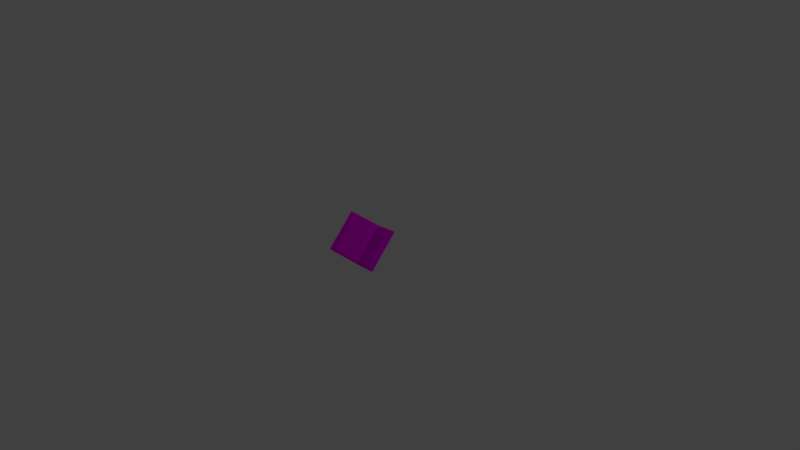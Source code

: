 # Source: book.blend  (saved by Blender 2.79.0; exported with 4.5.12 LTS)
import bpy
from mathutils import Matrix  # noqa: F401  (used for matrix-valued properties, if any)

bpy.ops.wm.read_factory_settings(use_empty=True)
scene = bpy.context.scene
scene.name = 'Scene'

# ---- collections
col_collection_1 = bpy.data.collections.new('Collection 1'); scene.collection.children.link(col_collection_1)

# ---- images (referenced by path relative to the original .blend; pixels are not part of the script)
import os
ASSET_DIR = os.environ.get("B2B_ASSET_DIR", "")  # directory of the original .blend (textures are referenced by path, not embedded)
HERE = os.path.dirname(os.path.abspath(__file__))  # packed textures are extracted next to this script under _unpacked/

def load_image(name, relpath, width, height, colorspace="sRGB"):
    """Load a texture the original file referenced (path relative to the .blend, or extracted next to this script)."""
    p = next((c for c in (os.path.join(HERE, relpath), os.path.join(ASSET_DIR, relpath)) if relpath and os.path.exists(c)), "")
    if p:
        img = bpy.data.images.load(p, check_existing=True)
        img.name = name
    else:  # same state as the original file: an image datablock whose file is absent (Cycles renders it pink)
        img = bpy.data.images.new(name, width, height)
        img.source = "FILE"
        img.filepath = "//" + (relpath or name)
    img.colorspace_settings.name = colorspace
    return img
img_booktexturecolor = load_image('booktexturecolor', 'booktexture.png', 1024, 1024, 'sRGB')

# ---- materials (node trees are filled in below, after node groups)
mat_bookcolor = bpy.data.materials.new('bookcolor')
mat_bookcolor.alpha_threshold = 0.0
mat_bookcolor.diffuse_color = (0.5373, 0.1961, 0.1961, 1.0)
mat_bookcolor.specular_color = (0.9, 0.9, 0.9)
mat_bookcolor.roughness = 0.5
mat_bookcolor.specular_intensity = 0.1

# ---- material node trees
mat_bookcolor.use_nodes = True; mat_bookcolor.node_tree.nodes.clear()
_N = mat_bookcolor.node_tree.nodes; _L = mat_bookcolor.node_tree.links
n0 = _N.new('ShaderNodeOutputMaterial'); n0.name = 'Material Output'; n0.location = (387, 299)
n1 = _N.new('ShaderNodeBsdfDiffuse'); n1.name = 'Diffuse BSDF'; n1.location = (192, 302)
n2 = _N.new('ShaderNodeTexImage'); n2.name = 'Image Texture'; n2.location = (8, 375)
n2.width = 140
n2.image = img_booktexturecolor
_L.new(n1.outputs[0], n0.inputs[0])
_L.new(n2.outputs[0], n1.inputs[0])
n0.is_active_output = True

# ---- world
world_world = bpy.data.worlds.new('World'); scene.world = world_world
world_world.color = (0.05088, 0.05088, 0.05088)
world_world.use_sun_shadow = False
world_world.sun_shadow_jitter_overblur = 0.0
world_world.cycles.sampling_method = 'MANUAL'

# ---- cameras
cam_camera = bpy.data.cameras.new('Camera')
cam_camera.clip_end = 100.0
cam_camera.lens = 35.0
cam_camera.sensor_width = 32.0
cam_camera.sensor_height = 18.0
cam_camera.ortho_scale = 7.314
cam_camera.dof.focus_distance = 0.0

# ---- lights
light_lamp = bpy.data.lights.new('Lamp', 'POINT')
light_lamp.transmission_factor = 0.0
light_lamp.cutoff_distance = 30.0
light_lamp.energy = 100.0
light_lamp.shadow_buffer_clip_start = 1.001
light_lamp.shadow_soft_size = 0.1
light_lamp.shadow_maximum_resolution = 0.006
light_lamp.use_absolute_resolution = True

# ---- meshes
me_untitled = bpy.data.meshes.new('Untitled')
me_untitled.from_pydata([(2.547, 2.883, -4.548), (-19.95, 6.705, -4.548), (-19.95, 2.883, -4.548), (2.547, 6.705, -4.548), (2.547, 3.063, -3.823), (-19.95, 3.063, -3.823), (-19.95, 6.497, -3.823), (2.547, 6.497, -3.823), (2.547, -12.3, 2.138), (-19.95, -12.3, 2.138), (-19.95, 20.19, 2.176), (2.547, 20.19, 2.176), (2.547, 2.651, -3.201), (-19.95, 2.651, -3.201), (-19.95, 6.829, -3.205), (2.547, 6.829, -3.205), (2.547, -12.06, 2.75), (-19.95, -12.06, 2.75), (-19.95, 19.92, 2.778), (2.547, 19.92, 2.778), (1.44, 2.47, -3.461), (-18.96, 2.47, -3.461), (-18.96, 6.962, -3.464), (1.44, 6.962, -3.464), (-18.96, -11.89, 2.324), (-18.96, 19.54, 2.349), (-18.83, -8.897, 2.983), (-18.83, 16.86, 3.007), (-18.83, -3.902, 1.173), (-18.83, 12.39, 1.198), (-18.7, 0.6937, 0.2515), (-18.7, 8.528, 0.2762), (-18.7, 4.777, -2.909), (1.32, -11.89, 2.324), (1.32, 19.54, 2.349), (1.452, -8.897, 2.983), (1.452, 16.86, 3.007), (1.452, -3.902, 1.173), (1.452, 12.39, 1.198), (1.583, 0.6937, 0.2515), (1.583, 8.528, 0.2762), (1.583, 4.777, -2.909), (-18.7, 2.676, -0.8022), (-18.7, 6.63, -0.7775), (1.583, 2.676, -0.8022), (1.583, 6.63, -0.7775)], [], [(2, 1, 0), (3, 0, 1), (1, 6, 7), (7, 3, 1), (5, 2, 4), (0, 4, 2), (0, 3, 4), (7, 4, 3), (1, 2, 5), (5, 6, 1), (6, 10, 7), (11, 7, 10), (9, 5, 4), (4, 8, 9), (16, 8, 4), (4, 12, 16), (4, 13, 12), (5, 13, 4), (17, 16, 12), (12, 13, 17), (7, 6, 4), (6, 5, 4), (5, 17, 13), (9, 17, 5), (6, 7, 14), (7, 15, 14), (7, 19, 15), (11, 19, 7), (10, 18, 19), (19, 11, 10), (18, 6, 14), (10, 6, 18), (19, 18, 15), (29, 25, 22), (27, 25, 29), (29, 22, 31), (28, 30, 21), (21, 24, 28), (24, 26, 28), (23, 34, 38), (38, 34, 36), (40, 23, 38), (20, 39, 37), (37, 33, 20), (37, 35, 33), (35, 24, 33), (26, 24, 35), (36, 34, 25), (25, 27, 36), (29, 36, 27), (38, 36, 29), (40, 38, 29), (29, 31, 40), (28, 39, 30), (37, 39, 28), (28, 35, 37), (26, 35, 28), (20, 44, 39), (41, 44, 20), (23, 45, 41), (40, 45, 23), (22, 43, 31), (32, 43, 22), (21, 42, 32), (30, 42, 21), (43, 40, 31), (45, 40, 43), (43, 41, 45), (32, 41, 43), (42, 41, 32), (44, 41, 42), (42, 39, 44), (30, 39, 42), (21, 41, 20), (32, 41, 21), (22, 41, 32), (23, 41, 22), (18, 14, 15), (9, 16, 17), (8, 16, 9)])
me_untitled.polygons.foreach_set('use_smooth', [True] * 80)
_k = set([(0, 2), (0, 3), (0, 4), (1, 2), (1, 3), (1, 6), (2, 5), (3, 7), (4, 5), (4, 7), (4, 8), (4, 12), (5, 6), (5, 9), (5, 13), (6, 7), (6, 10), (6, 14), (7, 11), (7, 15), (8, 9), (8, 16), (9, 17), (10, 11), (10, 18), (11, 19), (12, 13), (12, 16), (13, 17), (14, 15), (14, 18), (15, 19), (16, 17), (18, 19), (20, 37), (20, 41), (21, 32), (21, 41), (22, 29), (22, 32), (23, 41), (24, 26), (24, 28), (25, 27), (25, 36), (26, 28), (26, 35), (27, 29), (27, 36), (28, 30), (29, 31), (30, 42), (31, 43), (32, 41), (32, 42), (32, 43), (33, 35), (34, 36), (34, 38), (35, 37), (36, 38), (37, 39), (38, 40), (39, 44), (40, 45), (41, 44), (41, 45)])
me_untitled.attributes.new('sharp_edge', 'BOOLEAN', 'EDGE').data.foreach_set('value', [ (min(e.vertices), max(e.vertices)) in _k for e in me_untitled.edges])
_uv = me_untitled.uv_layers.new(name='UVChannel_1')
_uv.uv.foreach_set('vector', [0.9179, 0.7433, 0.8578, 0.7433, 0.9179, 0.3839, 0.8578, 0.3839, 0.9179, 0.3839, 0.8578, 0.7433, 0.3244, 0.3676, 0.3193, 0.3676, 0.3193, 0.00815, 0.3193, 0.00815, 0.3244, 0.00815, 0.3244, 0.3676, 0.3142, 0.7433, 0.3024, 0.7433, 0.3142, 0.3839, 0.3024, 0.3839, 0.3142, 0.3839, 0.3024, 0.7433, 0.08918, 0.7896, 0.08918, 0.7285, 0.1008, 0.7867, 0.1008, 0.7319, 0.1008, 0.7867, 0.08918, 0.7285, 0.1172, 0.7896, 0.1172, 0.7285, 0.1289, 0.7314, 0.1289, 0.7314, 0.1289, 0.7863, 0.1172, 0.7896, 0.7524, 0.7433, 0.5565, 0.7433, 0.7524, 0.3839, 0.5565, 0.3839, 0.7524, 0.3839, 0.5565, 0.7433, 0.6023, 0.3676, 0.3408, 0.3676, 0.3408, 0.00815, 0.3408, 0.00815, 0.6023, 0.00815, 0.6023, 0.3676, 0.8399, 0.9877, 0.8293, 0.9877, 0.8309, 0.7243, 0.8309, 0.7243, 0.8378, 0.7341, 0.8399, 0.9877, 0.2647, 0.00815, 0.2566, 0.3676, 0.2566, 0.00815, 0.2647, 0.3676, 0.2566, 0.3676, 0.2647, 0.00815, 0.008204, 0.3676, 0.008204, 0.00815, 0.2566, 0.00815, 0.2566, 0.00815, 0.2566, 0.3676, 0.008204, 0.3676, 0.3193, 0.00815, 0.3193, 0.3676, 0.2647, 0.00815, 0.3193, 0.3676, 0.2647, 0.3676, 0.2647, 0.00815, 0.01703, 0.7285, 0.008204, 0.9918, 0.01017, 0.7383, 0.01879, 0.9918, 0.008204, 0.9918, 0.01703, 0.7285, 0.9535, 0.3676, 0.9535, 0.00815, 0.9648, 0.3676, 0.9535, 0.00815, 0.9648, 0.00815, 0.9648, 0.3676, 0.04578, 0.7285, 0.03519, 0.9674, 0.03882, 0.7374, 0.04578, 0.9675, 0.03519, 0.9674, 0.04578, 0.7285, 0.3408, 0.3839, 0.3465, 0.3839, 0.3465, 0.7433, 0.3465, 0.7433, 0.3408, 0.7433, 0.3408, 0.3839, 0.06219, 0.7286, 0.07277, 0.9674, 0.06581, 0.9586, 0.07277, 0.7285, 0.07277, 0.9674, 0.06219, 0.7286, 0.3465, 0.7433, 0.3465, 0.3839, 0.5401, 0.7433, 0.9471, 0.7898, 0.9785, 0.6785, 0.9785, 0.8998, 0.9508, 0.7128, 0.9785, 0.6785, 0.9471, 0.7898, 0.9471, 0.7898, 0.9785, 0.8998, 0.9344, 0.852, 0.9062, 0.1611, 0.8923, 0.08751, 0.9371, 0.03898, 0.9371, 0.03898, 0.9371, 0.2864, 0.9062, 0.1611, 0.9371, 0.2864, 0.9092, 0.2459, 0.9062, 0.1611, 0.8129, 0.7523, 0.8129, 0.9736, 0.7814, 0.8623, 0.7814, 0.8623, 0.8129, 0.9736, 0.7852, 0.9393, 0.7688, 0.8001, 0.8129, 0.7523, 0.7814, 0.8623, 0.9791, 0.6313, 0.9344, 0.5828, 0.9483, 0.5092, 0.9483, 0.5092, 0.9791, 0.3839, 0.9791, 0.6313, 0.9483, 0.5092, 0.9513, 0.4244, 0.9791, 0.3839, 0.24, 0.7101, 0.286, 0.3839, 0.286, 0.708, 0.24, 0.386, 0.286, 0.3839, 0.24, 0.7101, 0.7446, 0.01025, 0.7887, 0.01236, 0.7887, 0.3365, 0.7887, 0.3365, 0.7446, 0.3344, 0.7446, 0.01025, 0.6779, 0.3344, 0.7446, 0.01025, 0.7446, 0.3344, 0.6779, 0.01025, 0.7446, 0.01025, 0.6779, 0.3344, 0.6188, 0.00815, 0.6779, 0.01025, 0.6779, 0.3344, 0.6779, 0.3344, 0.6188, 0.3323, 0.6188, 0.00815, 0.1561, 0.386, 0.08083, 0.7122, 0.08083, 0.3881, 0.1561, 0.7101, 0.08083, 0.7122, 0.1561, 0.386, 0.1561, 0.386, 0.24, 0.7101, 0.1561, 0.7101, 0.24, 0.386, 0.24, 0.7101, 0.1561, 0.386, 0.9791, 0.6313, 0.9382, 0.6185, 0.9344, 0.5828, 0.957, 0.6622, 0.9382, 0.6185, 0.9791, 0.6313, 0.8129, 0.7523, 0.7714, 0.7655, 0.79, 0.7243, 0.7688, 0.8001, 0.7714, 0.7655, 0.8129, 0.7523, 0.9785, 0.8998, 0.9369, 0.8865, 0.9344, 0.852, 0.9555, 0.9277, 0.9369, 0.8865, 0.9785, 0.8998, 0.9371, 0.03898, 0.8961, 0.05185, 0.9149, 0.00815, 0.8923, 0.08751, 0.8961, 0.05185, 0.9371, 0.03898, 0.7974, 0.3839, 0.7688, 0.708, 0.7688, 0.3839, 0.7974, 0.708, 0.7688, 0.708, 0.7974, 0.3839, 0.7974, 0.3839, 0.8414, 0.708, 0.7974, 0.708, 0.8414, 0.3839, 0.8414, 0.708, 0.7974, 0.3839, 0.04675, 0.3881, 0.008204, 0.7122, 0.008204, 0.3881, 0.04675, 0.7122, 0.008204, 0.7122, 0.04675, 0.3881, 0.04675, 0.3881, 0.08083, 0.7122, 0.04675, 0.7122, 0.08083, 0.3881, 0.08083, 0.7122, 0.04675, 0.3881, 0.8759, 0.3365, 0.8414, 0.00815, 0.8759, 0.01044, 0.8414, 0.3323, 0.8414, 0.00815, 0.8759, 0.3365, 0.8051, 0.3365, 0.8414, 0.00815, 0.8414, 0.3323, 0.8051, 0.01044, 0.8414, 0.00815, 0.8051, 0.3365, 0.3465, 0.3839, 0.5401, 0.3839, 0.5401, 0.7433, 0.9812, 0.3676, 0.9918, 0.00815, 0.9918, 0.3676, 0.9812, 0.00815, 0.9918, 0.00815, 0.9812, 0.3676])
me_untitled.materials.append(mat_bookcolor)
me_untitled.use_remesh_preserve_volume = False
me_untitled.use_remesh_preserve_attributes = False
me_untitled.use_mirror_vertex_groups = False
me_untitled.update()
me_untitled.normals_split_custom_set([tuple(v) for v in zip(*[iter([0.0, 0.0, -1.0, 0.0, 0.0, -1.0, 0.0, 0.0, -1.0, 0.0, 0.0, -1.0, 0.0, 0.0, -1.0, 0.0, 0.0, -1.0, 0.0, 0.9612, 0.2758, 0.0, 0.9612, 0.2758, 0.0, 0.9612, 0.2758, 0.0, 0.9612, 0.2758, 0.0, 0.9612, 0.2758, 0.0, 0.9612, 0.2758, 0.0, -0.9708, 0.24, 0.0, -0.9708, 0.24, 0.0, -0.9708, 0.24, 0.0, -0.9708, 0.24, 0.0, -0.9708, 0.24, 0.0, -0.9708, 0.24, 1.0, 0.0, 0.0, 1.0, 0.0, 0.0, 1.0, 0.0, 0.0, 1.0, 0.0, 0.0, 1.0, 0.0, 0.0, 1.0, 0.0, 0.0, -1.0, 0.0, 0.0, -1.0, 0.0, 0.0, -1.0, 0.0, 0.0, -1.0, 0.0, 0.0, -1.0, 0.0, 0.0, -1.0, 0.0, 0.0, 0.0, 0.4012, -0.916, 0.0, 0.4012, -0.916, 0.0, 0.4012, -0.916, 0.0, 0.4012, -0.916, 0.0, 0.4012, -0.916, 0.0, 0.4012, -0.916, 0.0, -0.3617, -0.9323, 0.0, -0.3617, -0.9323, 0.0, -0.3617, -0.9323, 0.0, -0.3617, -0.9323, 0.0, -0.3617, -0.9323, 0.0, -0.3617, -0.9323, 1.0, -1.682e-07, 0.0, 1.0, -1.757e-07, 0.0, 1.0, 2.548e-07, 0.0, 1.0, 2.548e-07, 0.0, 1.0, 2.846e-07, 0.0, 1.0, -1.682e-07, 0.0, 0.0, 0.834, 0.5517, 0.0, 0.834, 0.5517, 0.0, 0.834, 0.5517, 0.0, 0.834, 0.5517, 0.0, 0.834, 0.5517, 0.0, 0.834, 0.5517, 0.0, 0.375, 0.927, 0.0, 0.375, 0.927, 0.0, 0.375, 0.927, 0.0, 0.375, 0.927, 0.0, 0.375, 0.927, 0.0, 0.375, 0.927, 0.0, 0.0, 1.0, 0.0, 0.0, 1.0, 0.0, 0.0, 1.0, 0.0, 0.0, 1.0, 0.0, 0.0, 1.0, 0.0, 0.0, 1.0, -1.0, 2.129e-06, 0.0, -1.0, 3.732e-08, 0.0, -1.0, 2.277e-06, 0.0, -1.0, 0.0, 0.0, -1.0, 3.732e-08, 0.0, -1.0, 2.129e-06, 0.0, 0.0, -0.8807, 0.4737, 0.0, -0.8807, 0.4737, 0.0, -0.8807, 0.4737, 0.0, -0.8807, 0.4737, 0.0, -0.8807, 0.4737, 0.0, -0.8807, 0.4737, 1.0, 2.659e-07, 0.0, 1.0, -3.747e-07, 0.0, 1.0, 3.123e-07, 0.0, 1.0, -3.874e-07, 0.0, 1.0, -3.747e-07, 0.0, 1.0, 2.659e-07, 0.0, 0.0, 0.9138, 0.4061, 0.0, 0.9138, 0.4061, 0.0, 0.9138, 0.4061, 0.0, 0.9138, 0.4061, 0.0, 0.9138, 0.4061, 0.0, 0.9138, 0.4061, -1.0, -3.038e-06, 0.0, -1.0, 8.628e-08, 0.0, -1.0, 3.123e-07, 0.0, -1.0, -3.1e-06, 0.0, -1.0, 8.628e-08, 0.0, -1.0, -3.038e-06, 0.0, 0.0, -0.4155, 0.9096, 0.0, -0.4155, 0.9096, 0.0, -0.4155, 0.9096, -0.9972, -0.03245, 0.06676, -0.9971, -0.02959, 0.0696, -0.9937, -0.07214, 0.08533, -0.9967, -0.03052, 0.07541, -0.9971, -0.02959, 0.0696, -0.9972, -0.03245, 0.06676, -0.9972, -0.03245, 0.06675, -0.9937, -0.07214, 0.08533, -0.9941, -0.05492, 0.09301, -0.9973, 0.02857, 0.06804, -0.9945, 0.04789, 0.09349, -0.9937, 0.06775, 0.08961, -0.9937, 0.06775, 0.08961, -0.9971, 0.0266, 0.0706, -0.9973, 0.02857, 0.06804, -0.9971, 0.0266, 0.0706, -0.9968, 0.02727, 0.07529, -0.9973, 0.02854, 0.06818, 0.9979, 0.04357, -0.04749, 0.998, 0.02754, -0.05678, 0.999, 0.02724, -0.03673, 0.999, 0.02725, -0.03674, 0.998, 0.02755, -0.05681, 0.9967, 0.03052, -0.07541, 0.9975, 0.04317, -0.05623, 0.9979, 0.04357, -0.04749, 0.999, 0.02724, -0.03673, 0.9979, -0.04055, -0.04994, 0.9977, -0.03732, -0.05632, 0.999, -0.0239, -0.03752, 0.999, -0.02389, -0.03751, 0.998, -0.02476, -0.05772, 0.9979, -0.04053, -0.04992, 0.999, -0.02389, -0.03751, 0.9968, -0.02727, -0.07529, 0.998, -0.02476, -0.05772, 0.0, -0.2147, 0.9767, 0.0, -0.2147, 0.9767, 0.0, -0.2147, 0.9767, 0.0, -0.2147, 0.9767, 0.0, -0.2147, 0.9767, 0.0, -0.2147, 0.9767, 0.0, 0.2392, 0.971, 0.0, 0.2392, 0.971, 0.0, 0.2392, 0.971, 0.0, 0.2392, 0.971, 0.0, 0.2392, 0.971, 0.0, 0.2392, 0.971, 0.0, -0.3053, 0.9523, 0.0, -0.3752, 0.927, 0.0, -0.3752, 0.927, 0.0, -0.3038, 0.9527, 0.0, -0.3752, 0.927, 0.0, -0.3053, 0.9523, 0.0, -0.3635, 0.9316, 0.0, -0.3038, 0.9527, 0.0, -0.3053, 0.9523, 0.0, -0.3053, 0.9523, 0.0, -0.3608, 0.9326, 0.0, -0.3635, 0.9316, 0.0, 0.27, 0.9628, 0.0, 0.3378, 0.9412, 0.0, 0.3354, 0.9421, 0.0, 0.2688, 0.9632, 0.0, 0.3378, 0.9412, 0.0, 0.27, 0.9628, 0.0, 0.27, 0.9628, 0.0, 0.3406, 0.9402, 0.0, 0.2688, 0.9632, 0.0, 0.3406, 0.9402, 0.0, 0.3406, 0.9402, 0.0, 0.27, 0.9628, 0.9979, -0.04055, -0.04994, 0.9981, -0.03427, -0.05107, 0.9977, -0.03732, -0.05632, 0.9975, -0.04998, -0.04982, 0.9981, -0.03427, -0.05107, 0.9979, -0.04055, -0.04994, 0.9979, 0.04357, -0.04749, 0.9982, 0.03541, -0.04879, 0.9975, 0.0535, -0.04652, 0.9975, 0.04317, -0.05623, 0.9982, 0.03541, -0.04879, 0.9979, 0.04357, -0.04749, -0.9937, -0.07214, 0.08533, -0.9939, -0.06493, 0.08943, -0.9941, -0.05492, 0.09301, -0.9915, -0.09791, 0.08513, -0.9939, -0.06493, 0.08943, -0.9937, -0.07214, 0.08533, -0.9937, 0.06775, 0.08961, -0.9936, 0.06283, 0.0936, -0.9916, 0.09147, 0.09118, -0.9945, 0.04789, 0.09349, -0.9936, 0.06283, 0.0936, -0.9937, 0.06775, 0.08961, 0.0, -0.6296, 0.7769, 0.0, -0.3635, 0.9316, 0.0, -0.3608, 0.9326, 0.0, -0.6296, 0.7769, 0.0, -0.3635, 0.9316, 0.0, -0.6296, 0.7769, 0.0, -0.6296, 0.7769, 0.0, -0.7547, 0.6561, 0.0, -0.6296, 0.7769, 0.0, -0.7547, 0.6561, 0.0, -0.7547, 0.6561, 0.0, -0.6296, 0.7769, 0.0, 0.5954, 0.8034, 0.0, 0.7082, 0.706, 0.0, 0.7082, 0.706, 0.0, 0.5954, 0.8034, 0.0, 0.7082, 0.706, 0.0, 0.5954, 0.8034, 0.0, 0.5954, 0.8034, 0.0, 0.3378, 0.9412, 0.0, 0.5954, 0.8034, 0.0, 0.3354, 0.9421, 0.0, 0.3378, 0.9412, 0.0, 0.5954, 0.8034, 0.0, 0.2324, -0.9726, 0.0, 0.2324, -0.9726, 0.0, 0.2324, -0.9726, 0.0, 0.2324, -0.9726, 0.0, 0.2324, -0.9726, 0.0, 0.2324, -0.9726, 0.0, -0.2459, -0.9693, 0.0, -0.2459, -0.9693, 0.0, -0.2459, -0.9693, 0.0, -0.2459, -0.9693, 0.0, -0.2459, -0.9693, 0.0, -0.2459, -0.9693, 0.0, -0.4155, 0.9096, 0.0, -0.4155, 0.9096, 0.0, -0.4155, 0.9096, 0.0, -0.9302, 0.367, 0.0, -0.9302, 0.367, 0.0, -0.9302, 0.367, 0.0, -0.9302, 0.367, 0.0, -0.9302, 0.367, 0.0, -0.9302, 0.367])] * 3)])

# ---- objects
ob_grimoire = bpy.data.objects.new('Grimoire', me_untitled)
ob_lamp = bpy.data.objects.new('Lamp', light_lamp)
ob_camera = bpy.data.objects.new('Camera', cam_camera)

# ---- transforms, parenting, visibility, modifiers, constraints
ob_grimoire.location = (-0.1216, -0.2099, 0.01596)
ob_grimoire.rotation_euler = (5.754e-08, 0.8378, -1.571)
ob_grimoire.scale = (0.0254, 0.0254, 0.0254)
ob_grimoire.color = (0.8, 0.8, 0.8, 1.0)
ob_grimoire.lineart.crease_threshold = 0.0
ob_lamp.location = (4.076, 1.005, 5.904)
ob_lamp.rotation_euler = (0.6503, 0.05522, 1.866)
ob_lamp.lock_rotations_4d = False
ob_lamp.empty_display_type = 'ARROWS'
ob_lamp.color = (0.0, 0.0, 0.0, 0.0)
ob_lamp.lineart.crease_threshold = 0.0
ob_camera.location = (7.481, -6.508, 5.344)
ob_camera.rotation_euler = (1.109, 0.0, 0.8149)
ob_camera.lock_rotations_4d = False
ob_camera.empty_display_type = 'ARROWS'
ob_camera.color = (0.0, 0.0, 0.0, 0.0)
ob_camera.display_type = 'WIRE'
ob_camera.lineart.crease_threshold = 0.0

# ---- collection membership
col_collection_1.objects.link(ob_grimoire)
col_collection_1.objects.link(ob_lamp)
col_collection_1.objects.link(ob_camera)

# ---- scene / render settings (as saved in the file)
scene.camera = ob_camera
scene.frame_start = 1; scene.frame_end = 250; scene.frame_set(1)
scene.render.engine = 'CYCLES'
scene.render.resolution_percentage = 50
scene.render.fps = 30
scene.render.dither_intensity = 0.0
scene.cycles.use_denoising = False
scene.cycles.samples = 128
scene.cycles.sampling_pattern = 'TABULATED_SOBOL'
scene.cycles.use_adaptive_sampling = False
scene.cycles.use_light_tree = False
scene.cycles.blur_glossy = 0.0
scene.cycles.sample_clamp_indirect = 0.0
scene.view_settings.view_transform = 'Standard'
bpy.context.view_layer.update()
